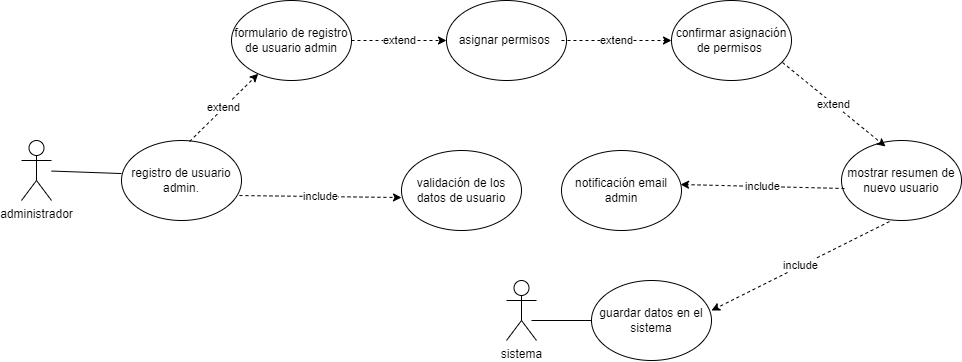

The diagram above was exported from draw.io. Its source (the exported page's mxGraphModel, read from the mxfile embedded in the PNG):
<mxGraphModel dx="1114" dy="560" grid="1" gridSize="10" guides="1" tooltips="1" connect="1" arrows="1" fold="1" page="1" pageScale="1" pageWidth="1169" pageHeight="827" math="0" shadow="0">
  <root>
    <mxCell id="0" />
    <mxCell id="1" parent="0" />
    <mxCell id="goBkiVch_i-GQTJnAjTQ-1" value="administrador" style="shape=umlActor;verticalLabelPosition=bottom;verticalAlign=top;html=1;outlineConnect=0;" parent="1" vertex="1">
      <mxGeometry x="100" y="220" width="30" height="60" as="geometry" />
    </mxCell>
    <mxCell id="goBkiVch_i-GQTJnAjTQ-2" value="registro de usuario admin." style="ellipse;whiteSpace=wrap;html=1;" parent="1" vertex="1">
      <mxGeometry x="200" y="220" width="120" height="80" as="geometry" />
    </mxCell>
    <mxCell id="goBkiVch_i-GQTJnAjTQ-3" value="formulario de registro de usuario admin" style="ellipse;whiteSpace=wrap;html=1;" parent="1" vertex="1">
      <mxGeometry x="310" y="80" width="120" height="80" as="geometry" />
    </mxCell>
    <mxCell id="goBkiVch_i-GQTJnAjTQ-4" value="asignar permisos&amp;nbsp;" style="ellipse;whiteSpace=wrap;html=1;" parent="1" vertex="1">
      <mxGeometry x="525" y="80" width="120" height="80" as="geometry" />
    </mxCell>
    <mxCell id="goBkiVch_i-GQTJnAjTQ-5" value="confirmar asignación de permisos&amp;nbsp;" style="ellipse;whiteSpace=wrap;html=1;" parent="1" vertex="1">
      <mxGeometry x="750" y="80" width="120" height="80" as="geometry" />
    </mxCell>
    <mxCell id="goBkiVch_i-GQTJnAjTQ-6" value="validación de los datos de usuario" style="ellipse;whiteSpace=wrap;html=1;" parent="1" vertex="1">
      <mxGeometry x="480" y="230" width="120" height="80" as="geometry" />
    </mxCell>
    <mxCell id="goBkiVch_i-GQTJnAjTQ-7" value="notificación email admin" style="ellipse;whiteSpace=wrap;html=1;" parent="1" vertex="1">
      <mxGeometry x="640" y="230" width="120" height="80" as="geometry" />
    </mxCell>
    <mxCell id="goBkiVch_i-GQTJnAjTQ-8" value="guardar datos en el sistema" style="ellipse;whiteSpace=wrap;html=1;" parent="1" vertex="1">
      <mxGeometry x="670" y="360" width="120" height="80" as="geometry" />
    </mxCell>
    <mxCell id="goBkiVch_i-GQTJnAjTQ-10" value="sistema" style="shape=umlActor;verticalLabelPosition=bottom;verticalAlign=top;html=1;outlineConnect=0;" parent="1" vertex="1">
      <mxGeometry x="585" y="360" width="30" height="60" as="geometry" />
    </mxCell>
    <mxCell id="goBkiVch_i-GQTJnAjTQ-11" value="mostrar resumen de nuevo usuario" style="ellipse;whiteSpace=wrap;html=1;" parent="1" vertex="1">
      <mxGeometry x="920" y="220" width="120" height="80" as="geometry" />
    </mxCell>
    <mxCell id="goBkiVch_i-GQTJnAjTQ-12" value="extend" style="endArrow=classic;html=1;rounded=0;dashed=1;strokeColor=default;align=center;verticalAlign=middle;fontFamily=Helvetica;fontSize=11;fontColor=default;labelBackgroundColor=default;exitX=1;exitY=0.5;exitDx=0;exitDy=0;entryX=0;entryY=0.5;entryDx=0;entryDy=0;" parent="1" source="goBkiVch_i-GQTJnAjTQ-3" target="goBkiVch_i-GQTJnAjTQ-4" edge="1">
      <mxGeometry width="50" height="50" relative="1" as="geometry">
        <mxPoint x="410" y="490" as="sourcePoint" />
        <mxPoint x="550" y="530" as="targetPoint" />
      </mxGeometry>
    </mxCell>
    <mxCell id="goBkiVch_i-GQTJnAjTQ-13" value="extend" style="endArrow=classic;html=1;rounded=0;dashed=1;strokeColor=default;align=center;verticalAlign=middle;fontFamily=Helvetica;fontSize=11;fontColor=default;labelBackgroundColor=default;exitX=0.958;exitY=0.5;exitDx=0;exitDy=0;entryX=0;entryY=0.5;entryDx=0;entryDy=0;exitPerimeter=0;" parent="1" source="goBkiVch_i-GQTJnAjTQ-4" target="goBkiVch_i-GQTJnAjTQ-5" edge="1">
      <mxGeometry width="50" height="50" relative="1" as="geometry">
        <mxPoint x="585" y="190" as="sourcePoint" />
        <mxPoint x="749" y="246" as="targetPoint" />
      </mxGeometry>
    </mxCell>
    <mxCell id="goBkiVch_i-GQTJnAjTQ-14" value="extend" style="endArrow=classic;html=1;rounded=0;dashed=1;strokeColor=default;align=center;verticalAlign=middle;fontFamily=Helvetica;fontSize=11;fontColor=default;labelBackgroundColor=default;entryX=0.367;entryY=0.075;entryDx=0;entryDy=0;entryPerimeter=0;exitX=0.925;exitY=0.775;exitDx=0;exitDy=0;exitPerimeter=0;" parent="1" source="goBkiVch_i-GQTJnAjTQ-5" target="goBkiVch_i-GQTJnAjTQ-11" edge="1">
      <mxGeometry width="50" height="50" relative="1" as="geometry">
        <mxPoint x="880" y="120" as="sourcePoint" />
        <mxPoint x="1034" y="186" as="targetPoint" />
      </mxGeometry>
    </mxCell>
    <mxCell id="goBkiVch_i-GQTJnAjTQ-15" value="include" style="endArrow=classic;html=1;rounded=0;dashed=1;strokeColor=default;align=center;verticalAlign=middle;fontFamily=Helvetica;fontSize=11;fontColor=default;labelBackgroundColor=default;entryX=0;entryY=0.588;entryDx=0;entryDy=0;exitX=0.983;exitY=0.688;exitDx=0;exitDy=0;exitPerimeter=0;entryPerimeter=0;" parent="1" source="goBkiVch_i-GQTJnAjTQ-2" target="goBkiVch_i-GQTJnAjTQ-6" edge="1">
      <mxGeometry width="50" height="50" relative="1" as="geometry">
        <mxPoint x="421" y="222" as="sourcePoint" />
        <mxPoint x="585" y="278" as="targetPoint" />
      </mxGeometry>
    </mxCell>
    <mxCell id="goBkiVch_i-GQTJnAjTQ-17" value="include" style="endArrow=classic;html=1;rounded=0;dashed=1;strokeColor=default;align=center;verticalAlign=middle;fontFamily=Helvetica;fontSize=11;fontColor=default;labelBackgroundColor=default;exitX=0.4;exitY=1.013;exitDx=0;exitDy=0;entryX=1;entryY=0.375;entryDx=0;entryDy=0;exitPerimeter=0;entryPerimeter=0;" parent="1" source="goBkiVch_i-GQTJnAjTQ-11" target="goBkiVch_i-GQTJnAjTQ-8" edge="1">
      <mxGeometry width="50" height="50" relative="1" as="geometry">
        <mxPoint x="817" y="430" as="sourcePoint" />
        <mxPoint x="880" y="461" as="targetPoint" />
      </mxGeometry>
    </mxCell>
    <mxCell id="goBkiVch_i-GQTJnAjTQ-18" value="include" style="endArrow=classic;html=1;rounded=0;dashed=1;strokeColor=default;align=center;verticalAlign=middle;fontFamily=Helvetica;fontSize=11;fontColor=default;labelBackgroundColor=default;exitX=0.025;exitY=0.6;exitDx=0;exitDy=0;entryX=0.992;entryY=0.425;entryDx=0;entryDy=0;exitPerimeter=0;entryPerimeter=0;" parent="1" source="goBkiVch_i-GQTJnAjTQ-11" target="goBkiVch_i-GQTJnAjTQ-7" edge="1">
      <mxGeometry width="50" height="50" relative="1" as="geometry">
        <mxPoint x="439" y="241" as="sourcePoint" />
        <mxPoint x="502" y="272" as="targetPoint" />
      </mxGeometry>
    </mxCell>
    <mxCell id="goBkiVch_i-GQTJnAjTQ-20" value="extend" style="endArrow=classic;html=1;rounded=0;dashed=1;strokeColor=default;align=center;verticalAlign=middle;fontFamily=Helvetica;fontSize=11;fontColor=default;labelBackgroundColor=default;exitX=0.567;exitY=0.013;exitDx=0;exitDy=0;exitPerimeter=0;" parent="1" source="goBkiVch_i-GQTJnAjTQ-2" target="goBkiVch_i-GQTJnAjTQ-3" edge="1">
      <mxGeometry width="50" height="50" relative="1" as="geometry">
        <mxPoint x="440" y="130" as="sourcePoint" />
        <mxPoint x="535" y="130" as="targetPoint" />
      </mxGeometry>
    </mxCell>
    <mxCell id="goBkiVch_i-GQTJnAjTQ-21" value="" style="endArrow=none;html=1;rounded=0;entryX=0;entryY=0.413;entryDx=0;entryDy=0;entryPerimeter=0;" parent="1" source="goBkiVch_i-GQTJnAjTQ-1" target="goBkiVch_i-GQTJnAjTQ-2" edge="1">
      <mxGeometry width="50" height="50" relative="1" as="geometry">
        <mxPoint x="360" y="340" as="sourcePoint" />
        <mxPoint x="410" y="290" as="targetPoint" />
      </mxGeometry>
    </mxCell>
    <mxCell id="goBkiVch_i-GQTJnAjTQ-22" value="" style="endArrow=none;html=1;rounded=0;entryX=0;entryY=0.5;entryDx=0;entryDy=0;" parent="1" target="goBkiVch_i-GQTJnAjTQ-8" edge="1">
      <mxGeometry width="50" height="50" relative="1" as="geometry">
        <mxPoint x="610" y="400" as="sourcePoint" />
        <mxPoint x="710" y="290" as="targetPoint" />
      </mxGeometry>
    </mxCell>
  </root>
</mxGraphModel>